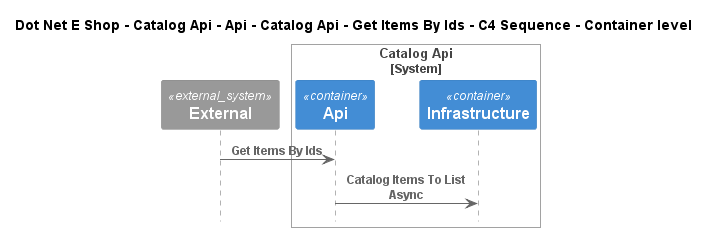

The diagram above was rendered by PlantUML. Its source (embedded in the PNG):
@startuml
!include ..\..\..\..\..\..\..\..\..\.c4s\C4_Sequence.puml

title Dot Net E Shop - Catalog Api - Api - Catalog Api - Get Items By Ids - C4 Sequence - Container level

System_Ext(C4InterFlow.SoftwareSystems.ExternalSystem, "External", "")

System_Boundary(DotNetEShop.SoftwareSystems.CatalogApi, "Catalog Api")
    Container(DotNetEShop.SoftwareSystems.CatalogApi.Containers.Api, "Api", "", "")
    Container(DotNetEShop.SoftwareSystems.CatalogApi.Containers.Infrastructure, "Infrastructure", "", "")
Boundary_End()

Rel(C4InterFlow.SoftwareSystems.ExternalSystem, DotNetEShop.SoftwareSystems.CatalogApi.Containers.Api, "Get Items By Ids")
Rel(DotNetEShop.SoftwareSystems.CatalogApi.Containers.Api, DotNetEShop.SoftwareSystems.CatalogApi.Containers.Infrastructure, "Catalog Items To List Async")


@enduml